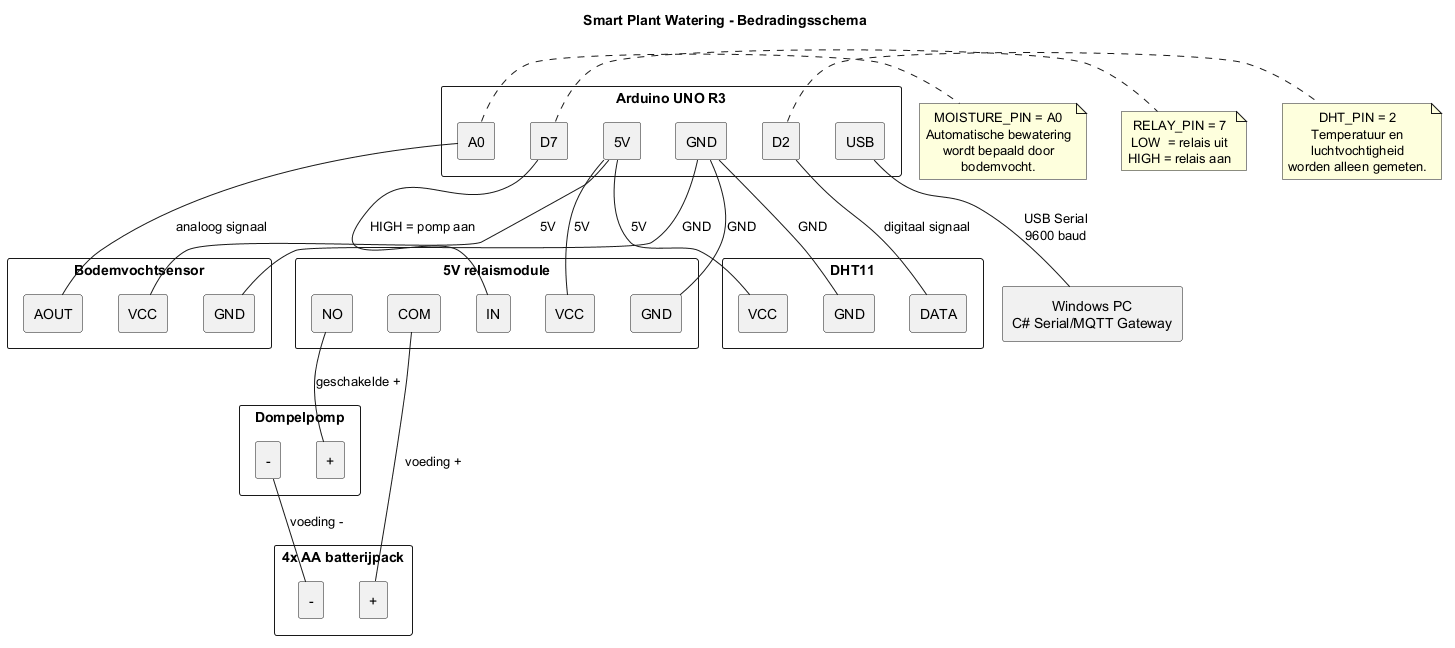

The diagram above was rendered by PlantUML. Its source (embedded in the PNG):
@startuml
title Smart Plant Watering - Bedradingsschema

skinparam shadowing false
skinparam componentStyle rectangle
skinparam defaultTextAlignment center

rectangle "Arduino UNO R3" as Arduino {
  rectangle "A0" as A0
  rectangle "D2" as D2
  rectangle "D7" as D7
  rectangle "5V" as V5
  rectangle "GND" as GND
  rectangle "USB" as USB
}

rectangle "Bodemvochtsensor" as Moisture {
  rectangle "VCC" as MoistureVCC
  rectangle "GND" as MoistureGND
  rectangle "AOUT" as MoistureAOUT
}

rectangle "DHT11" as DHT {
  rectangle "VCC" as DHTVCC
  rectangle "GND" as DHTGND
  rectangle "DATA" as DHTDATA
}

rectangle "5V relaismodule" as Relay {
  rectangle "VCC" as RelayVCC
  rectangle "GND" as RelayGND
  rectangle "IN" as RelayIN
  rectangle "COM" as RelayCOM
  rectangle "NO" as RelayNO
}

rectangle "Dompelpomp" as Pump {
  rectangle "+" as PumpPlus
  rectangle "-" as PumpMinus
}

rectangle "4x AA batterijpack" as Battery {
  rectangle "+" as BatteryPlus
  rectangle "-" as BatteryMinus
}

rectangle "Windows PC\nC# Serial/MQTT Gateway" as PC

' Bodemvochtsensor
V5 -- MoistureVCC : 5V
GND -- MoistureGND : GND
A0 -- MoistureAOUT : analoog signaal

' DHT11
V5 -- DHTVCC : 5V
GND -- DHTGND : GND
D2 -- DHTDATA : digitaal signaal

' Relais besturing
V5 -- RelayVCC : 5V
GND -- RelayGND : GND
D7 -- RelayIN : HIGH = pomp aan

' Externe pompkring
BatteryPlus -- RelayCOM : voeding +
RelayNO -- PumpPlus : geschakelde +
PumpMinus -- BatteryMinus : voeding -

' USB communicatie
USB -- PC : USB Serial\n9600 baud

note right of D7
RELAY_PIN = 7
LOW  = relais uit
HIGH = relais aan
end note

note right of A0
MOISTURE_PIN = A0
Automatische bewatering
wordt bepaald door
bodemvocht.
end note

note right of D2
DHT_PIN = 2
Temperatuur en
luchtvochtigheid
worden alleen gemeten.
end note

@enduml